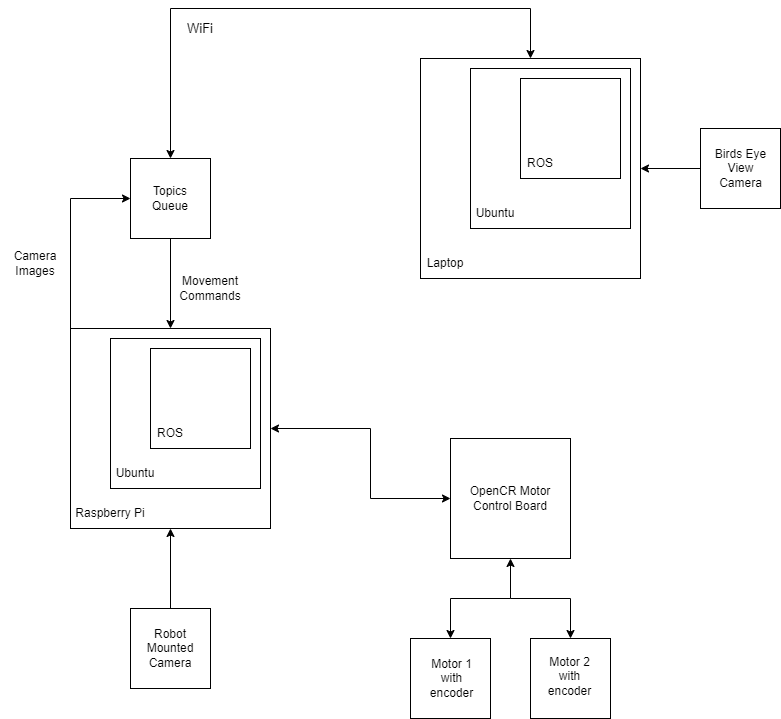

The diagram above was exported from draw.io. Its source (the exported page's mxGraphModel, read from the mxfile embedded in the PNG):
<mxGraphModel dx="1050" dy="587" grid="1" gridSize="10" guides="1" tooltips="1" connect="1" arrows="1" fold="1" page="1" pageScale="1" pageWidth="827" pageHeight="1169" math="0" shadow="0">
  <root>
    <mxCell id="WIyWlLk6GJQsqaUBKTNV-0" />
    <mxCell id="WIyWlLk6GJQsqaUBKTNV-1" parent="WIyWlLk6GJQsqaUBKTNV-0" />
    <mxCell id="k4-tu6SVSNcejS8ci1-I-1" value="" style="whiteSpace=wrap;html=1;aspect=fixed;" parent="WIyWlLk6GJQsqaUBKTNV-1" vertex="1">
      <mxGeometry x="450" y="60" width="220" height="220" as="geometry" />
    </mxCell>
    <mxCell id="k4-tu6SVSNcejS8ci1-I-2" value="" style="whiteSpace=wrap;html=1;aspect=fixed;" parent="WIyWlLk6GJQsqaUBKTNV-1" vertex="1">
      <mxGeometry x="500" y="70" width="160" height="160" as="geometry" />
    </mxCell>
    <mxCell id="k4-tu6SVSNcejS8ci1-I-3" value="" style="whiteSpace=wrap;html=1;aspect=fixed;" parent="WIyWlLk6GJQsqaUBKTNV-1" vertex="1">
      <mxGeometry x="550" y="80" width="100" height="100" as="geometry" />
    </mxCell>
    <mxCell id="k4-tu6SVSNcejS8ci1-I-5" value="Laptop" style="text;html=1;strokeColor=none;fillColor=none;align=center;verticalAlign=middle;whiteSpace=wrap;rounded=0;" parent="WIyWlLk6GJQsqaUBKTNV-1" vertex="1">
      <mxGeometry x="450" y="250" width="50" height="30" as="geometry" />
    </mxCell>
    <mxCell id="k4-tu6SVSNcejS8ci1-I-6" value="Ubuntu" style="text;html=1;strokeColor=none;fillColor=none;align=center;verticalAlign=middle;whiteSpace=wrap;rounded=0;" parent="WIyWlLk6GJQsqaUBKTNV-1" vertex="1">
      <mxGeometry x="500" y="200" width="50" height="30" as="geometry" />
    </mxCell>
    <mxCell id="k4-tu6SVSNcejS8ci1-I-7" value="ROS" style="text;html=1;strokeColor=none;fillColor=none;align=center;verticalAlign=middle;whiteSpace=wrap;rounded=0;" parent="WIyWlLk6GJQsqaUBKTNV-1" vertex="1">
      <mxGeometry x="550" y="150" width="40" height="30" as="geometry" />
    </mxCell>
    <mxCell id="k4-tu6SVSNcejS8ci1-I-8" value="" style="whiteSpace=wrap;html=1;aspect=fixed;" parent="WIyWlLk6GJQsqaUBKTNV-1" vertex="1">
      <mxGeometry x="730" y="130" width="80" height="80" as="geometry" />
    </mxCell>
    <mxCell id="k4-tu6SVSNcejS8ci1-I-9" value="Birds Eye View Camera" style="text;html=1;strokeColor=none;fillColor=none;align=center;verticalAlign=middle;whiteSpace=wrap;rounded=0;" parent="WIyWlLk6GJQsqaUBKTNV-1" vertex="1">
      <mxGeometry x="737.5" y="150" width="65" height="40" as="geometry" />
    </mxCell>
    <mxCell id="k4-tu6SVSNcejS8ci1-I-10" value="" style="endArrow=classic;html=1;rounded=0;exitX=0;exitY=0.5;exitDx=0;exitDy=0;entryX=1;entryY=0.5;entryDx=0;entryDy=0;" parent="WIyWlLk6GJQsqaUBKTNV-1" source="k4-tu6SVSNcejS8ci1-I-8" target="k4-tu6SVSNcejS8ci1-I-1" edge="1">
      <mxGeometry width="50" height="50" relative="1" as="geometry">
        <mxPoint x="430" y="290" as="sourcePoint" />
        <mxPoint x="680" y="130" as="targetPoint" />
      </mxGeometry>
    </mxCell>
    <mxCell id="k4-tu6SVSNcejS8ci1-I-11" value="" style="whiteSpace=wrap;html=1;aspect=fixed;" parent="WIyWlLk6GJQsqaUBKTNV-1" vertex="1">
      <mxGeometry x="160" y="160" width="80" height="80" as="geometry" />
    </mxCell>
    <mxCell id="k4-tu6SVSNcejS8ci1-I-12" value="Topics Queue" style="text;html=1;strokeColor=none;fillColor=none;align=center;verticalAlign=middle;whiteSpace=wrap;rounded=0;" parent="WIyWlLk6GJQsqaUBKTNV-1" vertex="1">
      <mxGeometry x="165" y="177.5" width="70" height="45" as="geometry" />
    </mxCell>
    <mxCell id="k4-tu6SVSNcejS8ci1-I-14" value="" style="whiteSpace=wrap;html=1;aspect=fixed;" parent="WIyWlLk6GJQsqaUBKTNV-1" vertex="1">
      <mxGeometry x="100" y="330" width="200" height="200" as="geometry" />
    </mxCell>
    <mxCell id="k4-tu6SVSNcejS8ci1-I-15" value="" style="whiteSpace=wrap;html=1;aspect=fixed;" parent="WIyWlLk6GJQsqaUBKTNV-1" vertex="1">
      <mxGeometry x="140" y="340" width="150" height="150" as="geometry" />
    </mxCell>
    <mxCell id="k4-tu6SVSNcejS8ci1-I-16" value="" style="whiteSpace=wrap;html=1;aspect=fixed;" parent="WIyWlLk6GJQsqaUBKTNV-1" vertex="1">
      <mxGeometry x="180" y="350" width="100" height="100" as="geometry" />
    </mxCell>
    <mxCell id="k4-tu6SVSNcejS8ci1-I-17" value="ROS" style="text;html=1;strokeColor=none;fillColor=none;align=center;verticalAlign=middle;whiteSpace=wrap;rounded=0;" parent="WIyWlLk6GJQsqaUBKTNV-1" vertex="1">
      <mxGeometry x="180" y="420" width="40" height="30" as="geometry" />
    </mxCell>
    <mxCell id="k4-tu6SVSNcejS8ci1-I-18" value="Ubuntu" style="text;html=1;strokeColor=none;fillColor=none;align=center;verticalAlign=middle;whiteSpace=wrap;rounded=0;" parent="WIyWlLk6GJQsqaUBKTNV-1" vertex="1">
      <mxGeometry x="140" y="460" width="50" height="30" as="geometry" />
    </mxCell>
    <mxCell id="k4-tu6SVSNcejS8ci1-I-19" value="Raspberry Pi" style="text;html=1;strokeColor=none;fillColor=none;align=center;verticalAlign=middle;whiteSpace=wrap;rounded=0;" parent="WIyWlLk6GJQsqaUBKTNV-1" vertex="1">
      <mxGeometry x="100" y="500" width="80" height="30" as="geometry" />
    </mxCell>
    <mxCell id="k4-tu6SVSNcejS8ci1-I-20" value="" style="endArrow=classic;html=1;rounded=0;entryX=0;entryY=0.5;entryDx=0;entryDy=0;exitX=0;exitY=0;exitDx=0;exitDy=0;" parent="WIyWlLk6GJQsqaUBKTNV-1" source="k4-tu6SVSNcejS8ci1-I-14" target="k4-tu6SVSNcejS8ci1-I-11" edge="1">
      <mxGeometry width="50" height="50" relative="1" as="geometry">
        <mxPoint x="150" y="320" as="sourcePoint" />
        <mxPoint x="130" y="200" as="targetPoint" />
        <Array as="points">
          <mxPoint x="100" y="200" />
        </Array>
      </mxGeometry>
    </mxCell>
    <mxCell id="k4-tu6SVSNcejS8ci1-I-24" value="" style="endArrow=classic;html=1;rounded=0;exitX=0.5;exitY=1;exitDx=0;exitDy=0;entryX=0.5;entryY=0;entryDx=0;entryDy=0;" parent="WIyWlLk6GJQsqaUBKTNV-1" source="k4-tu6SVSNcejS8ci1-I-11" target="k4-tu6SVSNcejS8ci1-I-14" edge="1">
      <mxGeometry width="50" height="50" relative="1" as="geometry">
        <mxPoint x="420" y="290" as="sourcePoint" />
        <mxPoint x="470" y="240" as="targetPoint" />
      </mxGeometry>
    </mxCell>
    <mxCell id="k4-tu6SVSNcejS8ci1-I-25" value="Movement Commands" style="text;html=1;strokeColor=none;fillColor=none;align=center;verticalAlign=middle;whiteSpace=wrap;rounded=0;" parent="WIyWlLk6GJQsqaUBKTNV-1" vertex="1">
      <mxGeometry x="200" y="270" width="80" height="40" as="geometry" />
    </mxCell>
    <mxCell id="k4-tu6SVSNcejS8ci1-I-26" value="Camera Images" style="text;html=1;strokeColor=none;fillColor=none;align=center;verticalAlign=middle;whiteSpace=wrap;rounded=0;" parent="WIyWlLk6GJQsqaUBKTNV-1" vertex="1">
      <mxGeometry x="30" y="245" width="70" height="40" as="geometry" />
    </mxCell>
    <mxCell id="k4-tu6SVSNcejS8ci1-I-27" value="" style="whiteSpace=wrap;html=1;aspect=fixed;" parent="WIyWlLk6GJQsqaUBKTNV-1" vertex="1">
      <mxGeometry x="160" y="610" width="80" height="80" as="geometry" />
    </mxCell>
    <mxCell id="k4-tu6SVSNcejS8ci1-I-28" value="Robot Mounted Camera" style="text;html=1;strokeColor=none;fillColor=none;align=center;verticalAlign=middle;whiteSpace=wrap;rounded=0;" parent="WIyWlLk6GJQsqaUBKTNV-1" vertex="1">
      <mxGeometry x="160" y="620" width="80" height="60" as="geometry" />
    </mxCell>
    <mxCell id="k4-tu6SVSNcejS8ci1-I-29" value="" style="endArrow=classic;html=1;rounded=0;exitX=0.5;exitY=0;exitDx=0;exitDy=0;entryX=0.5;entryY=1;entryDx=0;entryDy=0;" parent="WIyWlLk6GJQsqaUBKTNV-1" source="k4-tu6SVSNcejS8ci1-I-27" target="k4-tu6SVSNcejS8ci1-I-14" edge="1">
      <mxGeometry width="50" height="50" relative="1" as="geometry">
        <mxPoint x="420" y="550" as="sourcePoint" />
        <mxPoint x="470" y="500" as="targetPoint" />
      </mxGeometry>
    </mxCell>
    <mxCell id="k4-tu6SVSNcejS8ci1-I-30" value="" style="whiteSpace=wrap;html=1;aspect=fixed;" parent="WIyWlLk6GJQsqaUBKTNV-1" vertex="1">
      <mxGeometry x="480" y="440" width="120" height="120" as="geometry" />
    </mxCell>
    <mxCell id="k4-tu6SVSNcejS8ci1-I-31" value="OpenCR Motor Control Board" style="text;html=1;strokeColor=none;fillColor=none;align=center;verticalAlign=middle;whiteSpace=wrap;rounded=0;" parent="WIyWlLk6GJQsqaUBKTNV-1" vertex="1">
      <mxGeometry x="490" y="475" width="100" height="50" as="geometry" />
    </mxCell>
    <mxCell id="k4-tu6SVSNcejS8ci1-I-32" value="" style="whiteSpace=wrap;html=1;aspect=fixed;" parent="WIyWlLk6GJQsqaUBKTNV-1" vertex="1">
      <mxGeometry x="440" y="640" width="80" height="80" as="geometry" />
    </mxCell>
    <mxCell id="k4-tu6SVSNcejS8ci1-I-33" value="" style="whiteSpace=wrap;html=1;aspect=fixed;" parent="WIyWlLk6GJQsqaUBKTNV-1" vertex="1">
      <mxGeometry x="560" y="640" width="80" height="80" as="geometry" />
    </mxCell>
    <mxCell id="k4-tu6SVSNcejS8ci1-I-34" value="Motor 1 with encoder" style="text;html=1;strokeColor=none;fillColor=none;align=center;verticalAlign=middle;whiteSpace=wrap;rounded=0;" parent="WIyWlLk6GJQsqaUBKTNV-1" vertex="1">
      <mxGeometry x="449" y="655" width="65" height="50" as="geometry" />
    </mxCell>
    <mxCell id="k4-tu6SVSNcejS8ci1-I-35" value="Motor 2 with encoder" style="text;html=1;strokeColor=none;fillColor=none;align=center;verticalAlign=middle;whiteSpace=wrap;rounded=0;" parent="WIyWlLk6GJQsqaUBKTNV-1" vertex="1">
      <mxGeometry x="567.5" y="650" width="62.5" height="55" as="geometry" />
    </mxCell>
    <mxCell id="k4-tu6SVSNcejS8ci1-I-36" value="" style="endArrow=classic;startArrow=classic;html=1;rounded=0;exitX=0.5;exitY=1;exitDx=0;exitDy=0;entryX=0.5;entryY=0;entryDx=0;entryDy=0;" parent="WIyWlLk6GJQsqaUBKTNV-1" source="k4-tu6SVSNcejS8ci1-I-30" target="k4-tu6SVSNcejS8ci1-I-32" edge="1">
      <mxGeometry width="50" height="50" relative="1" as="geometry">
        <mxPoint x="420" y="510" as="sourcePoint" />
        <mxPoint x="540" y="620" as="targetPoint" />
        <Array as="points">
          <mxPoint x="540" y="600" />
          <mxPoint x="480" y="600" />
        </Array>
      </mxGeometry>
    </mxCell>
    <mxCell id="k4-tu6SVSNcejS8ci1-I-37" value="" style="endArrow=classic;html=1;rounded=0;entryX=0.5;entryY=0;entryDx=0;entryDy=0;" parent="WIyWlLk6GJQsqaUBKTNV-1" target="k4-tu6SVSNcejS8ci1-I-33" edge="1">
      <mxGeometry width="50" height="50" relative="1" as="geometry">
        <mxPoint x="540" y="600" as="sourcePoint" />
        <mxPoint x="470" y="460" as="targetPoint" />
        <Array as="points">
          <mxPoint x="600" y="600" />
        </Array>
      </mxGeometry>
    </mxCell>
    <mxCell id="k4-tu6SVSNcejS8ci1-I-38" value="" style="endArrow=classic;startArrow=classic;html=1;rounded=0;exitX=1;exitY=0.5;exitDx=0;exitDy=0;entryX=0;entryY=0.5;entryDx=0;entryDy=0;" parent="WIyWlLk6GJQsqaUBKTNV-1" source="k4-tu6SVSNcejS8ci1-I-14" target="k4-tu6SVSNcejS8ci1-I-30" edge="1">
      <mxGeometry width="50" height="50" relative="1" as="geometry">
        <mxPoint x="420" y="510" as="sourcePoint" />
        <mxPoint x="470" y="460" as="targetPoint" />
        <Array as="points">
          <mxPoint x="400" y="430" />
          <mxPoint x="400" y="500" />
        </Array>
      </mxGeometry>
    </mxCell>
    <mxCell id="k4-tu6SVSNcejS8ci1-I-45" value="WiFi" style="text;html=1;strokeColor=none;fillColor=none;align=center;verticalAlign=middle;whiteSpace=wrap;rounded=0;fontSize=13;" parent="WIyWlLk6GJQsqaUBKTNV-1" vertex="1">
      <mxGeometry x="200" y="10" width="60" height="40" as="geometry" />
    </mxCell>
    <mxCell id="k4-tu6SVSNcejS8ci1-I-46" value="" style="endArrow=classic;startArrow=classic;html=1;rounded=0;fontSize=13;exitX=0.5;exitY=0;exitDx=0;exitDy=0;entryX=0.5;entryY=0;entryDx=0;entryDy=0;" parent="WIyWlLk6GJQsqaUBKTNV-1" source="k4-tu6SVSNcejS8ci1-I-1" target="k4-tu6SVSNcejS8ci1-I-11" edge="1">
      <mxGeometry width="50" height="50" relative="1" as="geometry">
        <mxPoint x="540" y="50" as="sourcePoint" />
        <mxPoint x="470" y="50" as="targetPoint" />
        <Array as="points">
          <mxPoint x="560" y="10" />
          <mxPoint x="200" y="10" />
        </Array>
      </mxGeometry>
    </mxCell>
  </root>
</mxGraphModel>